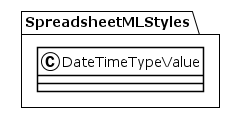

The diagram above was rendered by PlantUML. Its source (embedded in the PNG):
@startuml
!theme plain
package SpreadsheetMLStyles {
class DateTimeTypeValue {
}
}
@enduml